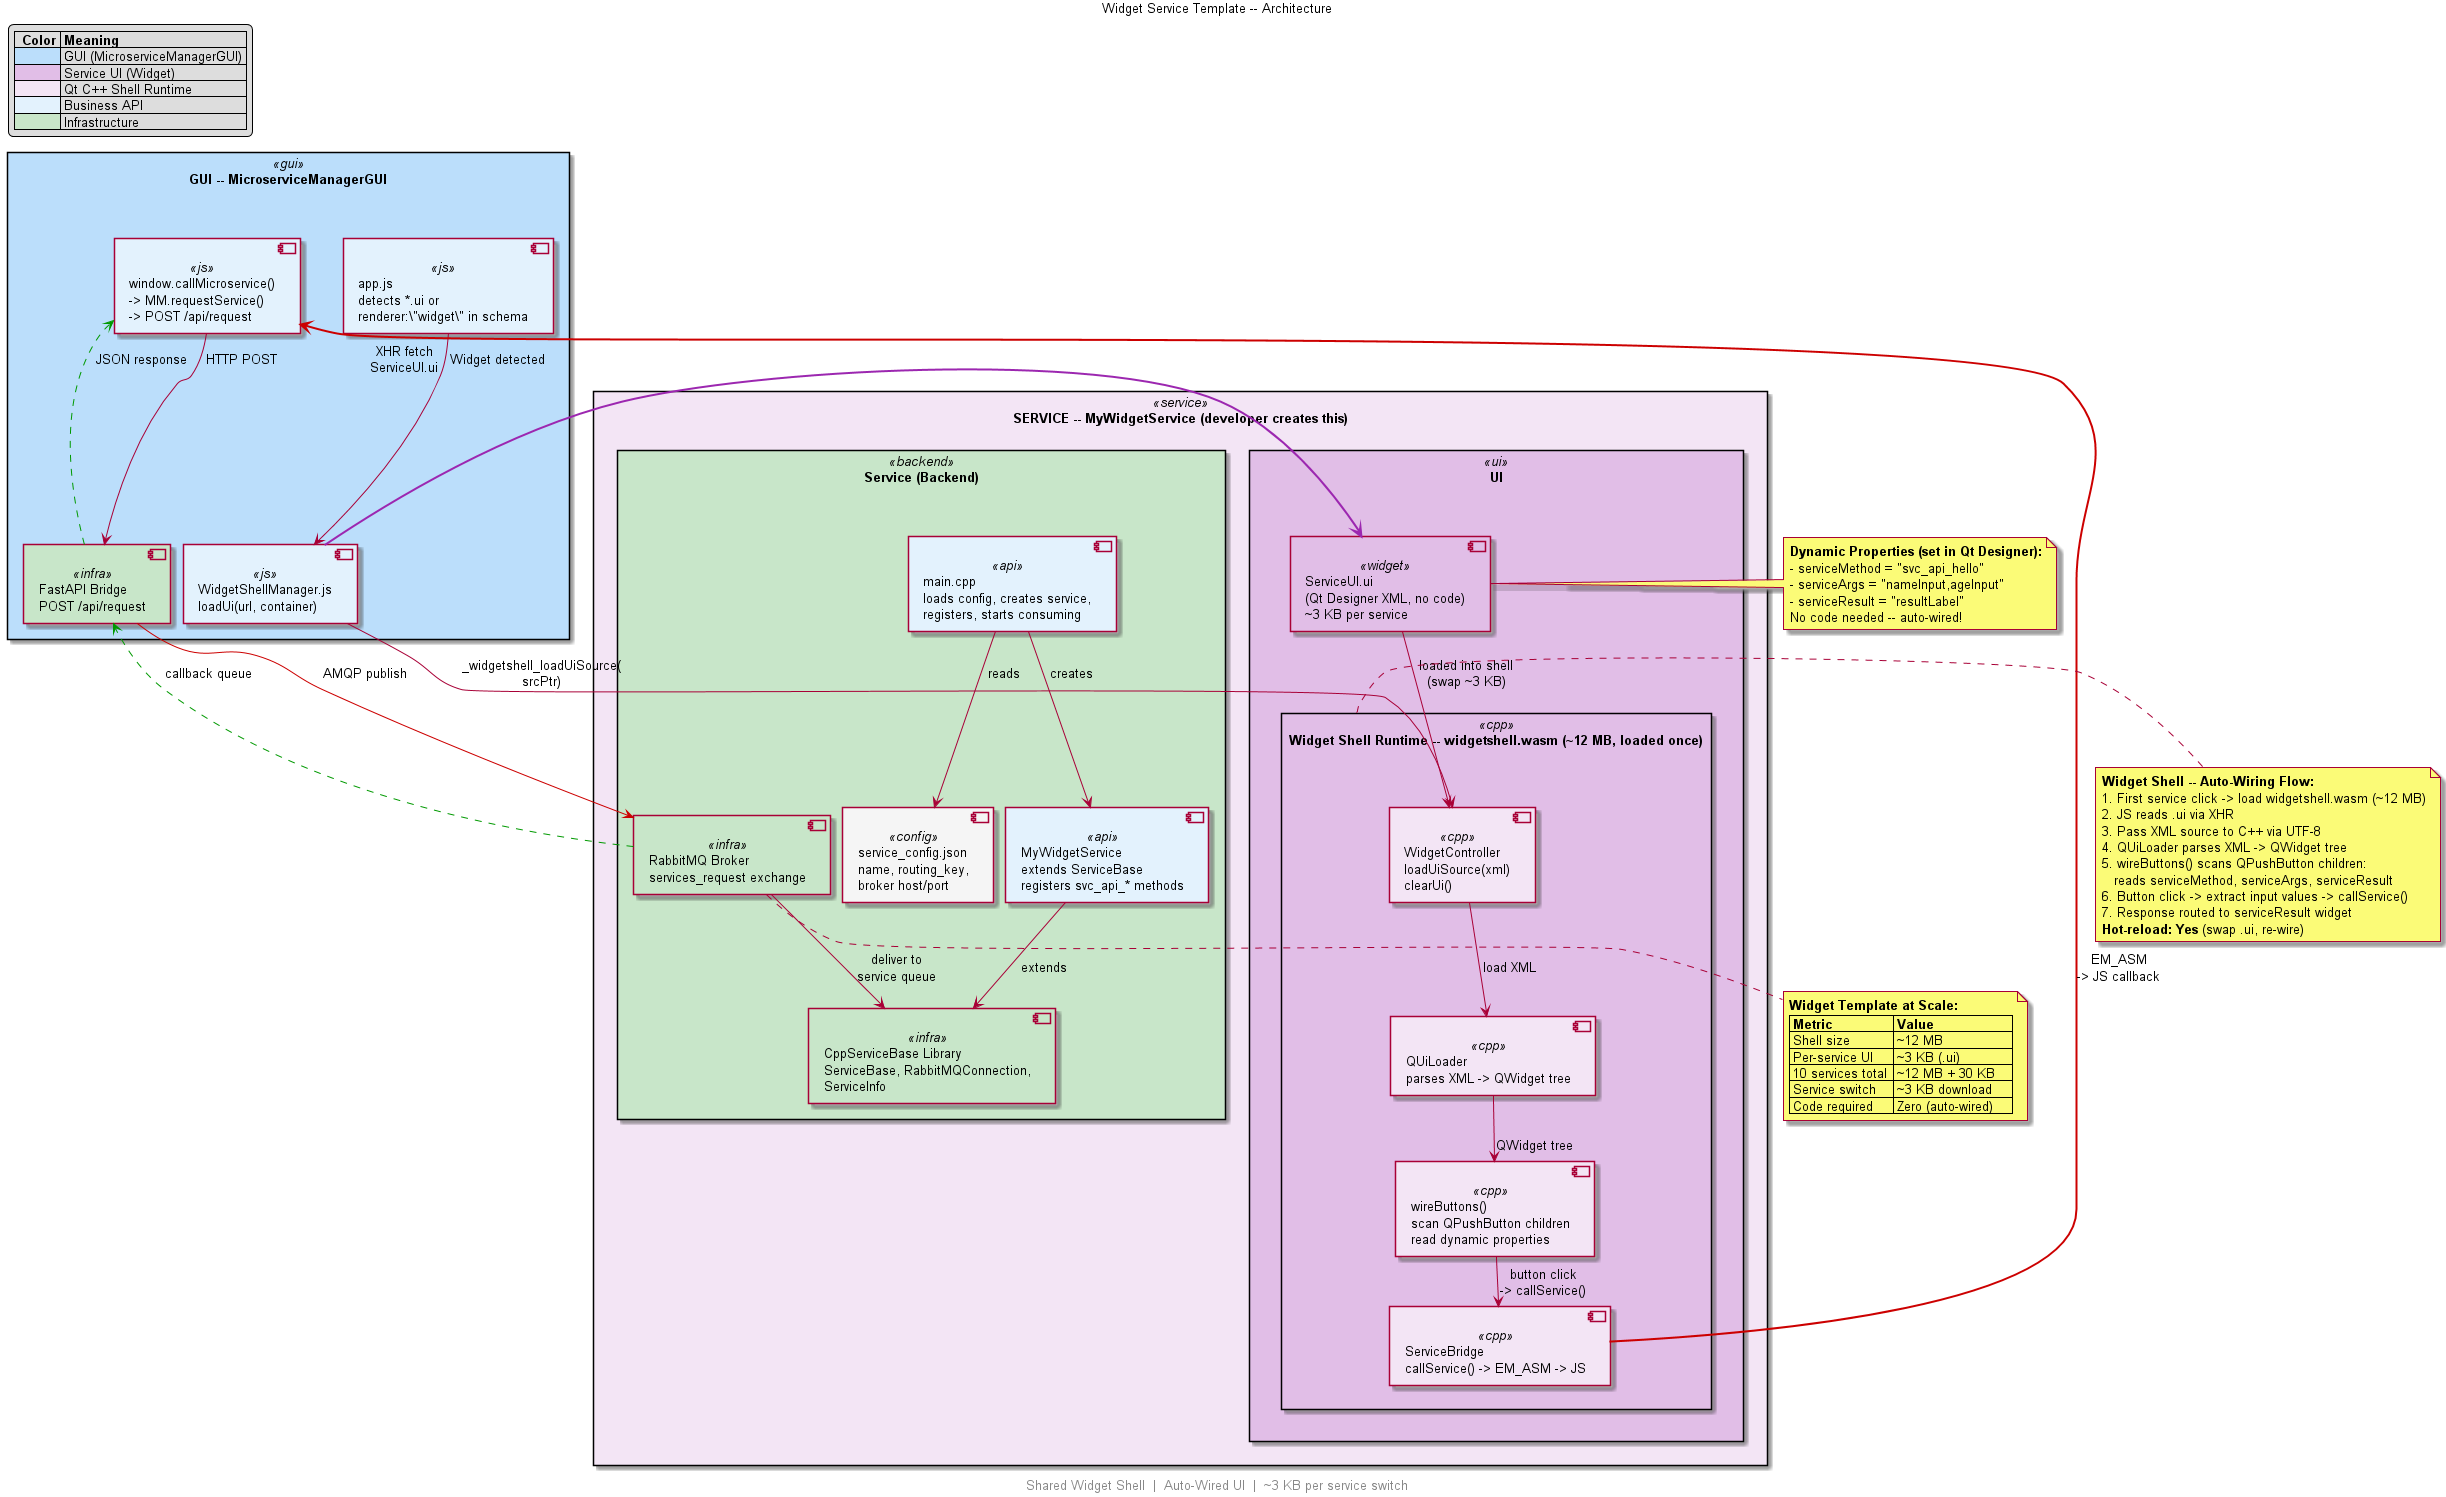

The diagram above was rendered by PlantUML. Its source (embedded in the PNG):
@startuml component_qt_template_widget
title Widget Service Template -- Architecture
footer Shared Widget Shell  |  Auto-Wired UI  |  ~3 KB per service switch

skinparam defaultFontSize 13
skinparam rectangle {
    BackgroundColor<<gui>> #BBDEFB
    BackgroundColor<<service>> #F3E5F5
    BackgroundColor<<ui>> #E1BEE7
    BackgroundColor<<backend>> #C8E6C9
}
skinparam component {
    BackgroundColor<<js>> #E3F2FD
    BackgroundColor<<widget>> #E1BEE7
    BackgroundColor<<cpp>> #F3E5F5
    BackgroundColor<<infra>> #C8E6C9
    BackgroundColor<<config>> #F5F5F5
    BackgroundColor<<api>> #E3F2FD
}
skinparam nodesep 12
skinparam ranksep 14

legend top left
  |=  Color |= Meaning |
  | <#BBDEFB> | GUI (MicroserviceManagerGUI) |
  | <#E1BEE7> | Service UI (Widget) |
  | <#F3E5F5> | Qt C++ Shell Runtime |
  | <#E3F2FD> | Business API |
  | <#C8E6C9> | Infrastructure |
endlegend

' ============================================================================
' GUI LAYER (MicroserviceManagerGUI)
' ============================================================================

rectangle "GUI -- MicroserviceManagerGUI" <<gui>> as GUI {
    component "app.js\ndetects *.ui or\nrenderer:\"widget\" in schema" <<js>> as AppJS
    component "WidgetShellManager.js\nloadUi(url, container)" <<js>> as ShellMgr
    component "window.callMicroservice()\n-> MM.requestService()\n-> POST /api/request" <<js>> as CallBridge
    component "FastAPI Bridge\nPOST /api/request" <<infra>> as FastAPI

    AppJS --> ShellMgr : Widget detected
    CallBridge --> FastAPI : HTTP POST
}

' ============================================================================
' SERVICE LAYER (what the developer creates)
' ============================================================================

rectangle "SERVICE -- MyWidgetService (developer creates this)" <<service>> as SVC {

    ' --- UI sub-layer ---
    rectangle "UI" <<ui>> as UILayer {
        component "ServiceUI.ui\n(Qt Designer XML, no code)\n~3 KB per service" <<widget>> as UiFile

        rectangle "Widget Shell Runtime -- widgetshell.wasm (~12 MB, loaded once)" <<cpp>> as ShellRT {
            component "WidgetController\nloadUiSource(xml)\nclearUi()" <<cpp>> as WidgetCtrl
            component "QUiLoader\nparses XML -> QWidget tree" <<cpp>> as UiLoader
            component "wireButtons()\nscan QPushButton children\nread dynamic properties" <<cpp>> as WireBtn
            component "ServiceBridge\ncallService() -> EM_ASM -> JS" <<cpp>> as SvcBridge

            WidgetCtrl --> UiLoader : load XML
            UiLoader --> WireBtn : QWidget tree
            WireBtn --> SvcBridge : button click\n-> callService()
        }

        UiFile --> WidgetCtrl : loaded into shell\n(swap ~3 KB)
    }

    ' --- Service backend sub-layer ---
    rectangle "Service (Backend)" <<backend>> as BELayer {
        component "main.cpp\nloads config, creates service,\nregisters, starts consuming" <<api>> as MainCpp
        component "MyWidgetService\nextends ServiceBase\nregisters svc_api_* methods" <<api>> as MySvc
        component "service_config.json\nname, routing_key,\nbroker host/port" <<config>> as SvcCfg
        component "CppServiceBase Library\nServiceBase, RabbitMQConnection,\nServiceInfo" <<infra>> as CppLib
        component "RabbitMQ Broker\nservices_request exchange" <<infra>> as RMQ

        MainCpp --> MySvc : creates
        MainCpp --> SvcCfg : reads
        MySvc --> CppLib : extends
        RMQ --> CppLib : deliver to\nservice queue
    }
}

' ============================================================================
' CONNECTIONS: GUI <-> SERVICE
' ============================================================================

ShellMgr -[#9C27B0,bold]-> UiFile : XHR fetch\nServiceUI.ui
ShellMgr --> WidgetCtrl : _widgetshell_loadUiSource(\nsrcPtr)
SvcBridge -[#CC0000,bold]-> CallBridge : EM_ASM\n-> JS callback
FastAPI -[#CC0000]-> RMQ : AMQP publish

' Response flow
RMQ -[#009900,dashed]-> FastAPI : callback queue
FastAPI -[#009900,dashed]-> CallBridge : JSON response

' ============================================================================
' KEY NOTES
' ============================================================================

note right of ShellRT
  **Widget Shell -- Auto-Wiring Flow:**
  1. First service click -> load widgetshell.wasm (~12 MB)
  2. JS reads .ui via XHR
  3. Pass XML source to C++ via UTF-8
  4. QUiLoader parses XML -> QWidget tree
  5. wireButtons() scans QPushButton children:
     reads serviceMethod, serviceArgs, serviceResult
  6. Button click -> extract input values -> callService()
  7. Response routed to serviceResult widget
  **Hot-reload: Yes** (swap .ui, re-wire)
end note

note right of UiFile
  **Dynamic Properties (set in Qt Designer):**
  - serviceMethod = "svc_api_hello"
  - serviceArgs = "nameInput,ageInput"
  - serviceResult = "resultLabel"
  No code needed -- auto-wired!
end note

note bottom of RMQ
  **Widget Template at Scale:**
  |= Metric          |= Value           |
  | Shell size        | ~12 MB            |
  | Per-service UI    | ~3 KB (.ui)       |
  | 10 services total | ~12 MB + 30 KB    |
  | Service switch    | ~3 KB download     |
  | Code required     | Zero (auto-wired) |
end note

@enduml